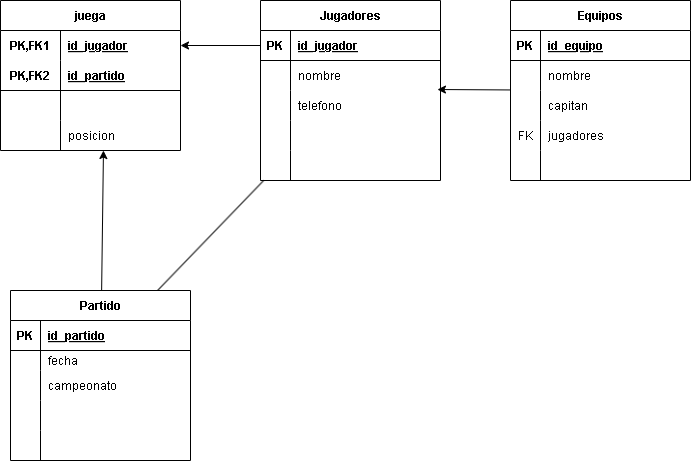

The diagram above was exported from draw.io. Its source (the exported page's mxGraphModel, read from the mxfile embedded in the PNG):
<mxGraphModel dx="756" dy="883" grid="1" gridSize="10" guides="1" tooltips="1" connect="1" arrows="1" fold="1" page="1" pageScale="1" pageWidth="850" pageHeight="1100" math="0" shadow="0">
  <root>
    <mxCell id="0" />
    <mxCell id="1" parent="0" />
    <mxCell id="125" style="edgeStyle=none;html=1;entryX=0.983;entryY=-0.033;entryDx=0;entryDy=0;entryPerimeter=0;" edge="1" parent="1" source="2" target="22">
      <mxGeometry relative="1" as="geometry" />
    </mxCell>
    <mxCell id="2" value="Equipos" style="shape=table;startSize=30;container=1;collapsible=1;childLayout=tableLayout;fixedRows=1;rowLines=0;fontStyle=1;align=center;resizeLast=1;" parent="1" vertex="1">
      <mxGeometry x="770" y="200" width="180" height="180" as="geometry" />
    </mxCell>
    <mxCell id="3" value="" style="shape=tableRow;horizontal=0;startSize=0;swimlaneHead=0;swimlaneBody=0;fillColor=none;collapsible=0;dropTarget=0;points=[[0,0.5],[1,0.5]];portConstraint=eastwest;top=0;left=0;right=0;bottom=1;" parent="2" vertex="1">
      <mxGeometry y="30" width="180" height="30" as="geometry" />
    </mxCell>
    <mxCell id="4" value="PK" style="shape=partialRectangle;connectable=0;fillColor=none;top=0;left=0;bottom=0;right=0;fontStyle=1;overflow=hidden;" parent="3" vertex="1">
      <mxGeometry width="30" height="30" as="geometry">
        <mxRectangle width="30" height="30" as="alternateBounds" />
      </mxGeometry>
    </mxCell>
    <mxCell id="5" value="id_equipo" style="shape=partialRectangle;connectable=0;fillColor=none;top=0;left=0;bottom=0;right=0;align=left;spacingLeft=6;fontStyle=5;overflow=hidden;" parent="3" vertex="1">
      <mxGeometry x="30" width="150" height="30" as="geometry">
        <mxRectangle width="150" height="30" as="alternateBounds" />
      </mxGeometry>
    </mxCell>
    <mxCell id="6" value="" style="shape=tableRow;horizontal=0;startSize=0;swimlaneHead=0;swimlaneBody=0;fillColor=none;collapsible=0;dropTarget=0;points=[[0,0.5],[1,0.5]];portConstraint=eastwest;top=0;left=0;right=0;bottom=0;" parent="2" vertex="1">
      <mxGeometry y="60" width="180" height="30" as="geometry" />
    </mxCell>
    <mxCell id="7" value="" style="shape=partialRectangle;connectable=0;fillColor=none;top=0;left=0;bottom=0;right=0;editable=1;overflow=hidden;" parent="6" vertex="1">
      <mxGeometry width="30" height="30" as="geometry">
        <mxRectangle width="30" height="30" as="alternateBounds" />
      </mxGeometry>
    </mxCell>
    <mxCell id="8" value="nombre" style="shape=partialRectangle;connectable=0;fillColor=none;top=0;left=0;bottom=0;right=0;align=left;spacingLeft=6;overflow=hidden;" parent="6" vertex="1">
      <mxGeometry x="30" width="150" height="30" as="geometry">
        <mxRectangle width="150" height="30" as="alternateBounds" />
      </mxGeometry>
    </mxCell>
    <mxCell id="9" value="" style="shape=tableRow;horizontal=0;startSize=0;swimlaneHead=0;swimlaneBody=0;fillColor=none;collapsible=0;dropTarget=0;points=[[0,0.5],[1,0.5]];portConstraint=eastwest;top=0;left=0;right=0;bottom=0;" parent="2" vertex="1">
      <mxGeometry y="90" width="180" height="30" as="geometry" />
    </mxCell>
    <mxCell id="10" value="" style="shape=partialRectangle;connectable=0;fillColor=none;top=0;left=0;bottom=0;right=0;editable=1;overflow=hidden;" parent="9" vertex="1">
      <mxGeometry width="30" height="30" as="geometry">
        <mxRectangle width="30" height="30" as="alternateBounds" />
      </mxGeometry>
    </mxCell>
    <mxCell id="11" value="capitan" style="shape=partialRectangle;connectable=0;fillColor=none;top=0;left=0;bottom=0;right=0;align=left;spacingLeft=6;overflow=hidden;" parent="9" vertex="1">
      <mxGeometry x="30" width="150" height="30" as="geometry">
        <mxRectangle width="150" height="30" as="alternateBounds" />
      </mxGeometry>
    </mxCell>
    <mxCell id="12" value="" style="shape=tableRow;horizontal=0;startSize=0;swimlaneHead=0;swimlaneBody=0;fillColor=none;collapsible=0;dropTarget=0;points=[[0,0.5],[1,0.5]];portConstraint=eastwest;top=0;left=0;right=0;bottom=0;" parent="2" vertex="1">
      <mxGeometry y="120" width="180" height="30" as="geometry" />
    </mxCell>
    <mxCell id="13" value="FK" style="shape=partialRectangle;connectable=0;fillColor=none;top=0;left=0;bottom=0;right=0;editable=1;overflow=hidden;" parent="12" vertex="1">
      <mxGeometry width="30" height="30" as="geometry">
        <mxRectangle width="30" height="30" as="alternateBounds" />
      </mxGeometry>
    </mxCell>
    <mxCell id="14" value="jugadores" style="shape=partialRectangle;connectable=0;fillColor=none;top=0;left=0;bottom=0;right=0;align=left;spacingLeft=6;overflow=hidden;" parent="12" vertex="1">
      <mxGeometry x="30" width="150" height="30" as="geometry">
        <mxRectangle width="150" height="30" as="alternateBounds" />
      </mxGeometry>
    </mxCell>
    <mxCell id="54" value="" style="shape=tableRow;horizontal=0;startSize=0;swimlaneHead=0;swimlaneBody=0;fillColor=none;collapsible=0;dropTarget=0;points=[[0,0.5],[1,0.5]];portConstraint=eastwest;top=0;left=0;right=0;bottom=0;" parent="2" vertex="1">
      <mxGeometry y="150" width="180" height="30" as="geometry" />
    </mxCell>
    <mxCell id="55" value="" style="shape=partialRectangle;connectable=0;fillColor=none;top=0;left=0;bottom=0;right=0;editable=1;overflow=hidden;" parent="54" vertex="1">
      <mxGeometry width="30" height="30" as="geometry">
        <mxRectangle width="30" height="30" as="alternateBounds" />
      </mxGeometry>
    </mxCell>
    <mxCell id="56" value="" style="shape=partialRectangle;connectable=0;fillColor=none;top=0;left=0;bottom=0;right=0;align=left;spacingLeft=6;overflow=hidden;" parent="54" vertex="1">
      <mxGeometry x="30" width="150" height="30" as="geometry">
        <mxRectangle width="150" height="30" as="alternateBounds" />
      </mxGeometry>
    </mxCell>
    <mxCell id="85" style="edgeStyle=none;html=1;entryX=0.817;entryY=0;entryDx=0;entryDy=0;entryPerimeter=0;endArrow=none;endFill=0;" parent="1" source="15" target="41" edge="1">
      <mxGeometry relative="1" as="geometry">
        <mxPoint x="560" y="430" as="targetPoint" />
      </mxGeometry>
    </mxCell>
    <mxCell id="124" style="edgeStyle=none;html=1;entryX=1;entryY=0.5;entryDx=0;entryDy=0;exitX=0;exitY=0.5;exitDx=0;exitDy=0;" edge="1" parent="1" source="16" target="29">
      <mxGeometry relative="1" as="geometry" />
    </mxCell>
    <mxCell id="15" value="Jugadores" style="shape=table;startSize=30;container=1;collapsible=1;childLayout=tableLayout;fixedRows=1;rowLines=0;fontStyle=1;align=center;resizeLast=1;" parent="1" vertex="1">
      <mxGeometry x="520" y="200" width="180" height="180" as="geometry" />
    </mxCell>
    <mxCell id="16" value="" style="shape=tableRow;horizontal=0;startSize=0;swimlaneHead=0;swimlaneBody=0;fillColor=none;collapsible=0;dropTarget=0;points=[[0,0.5],[1,0.5]];portConstraint=eastwest;top=0;left=0;right=0;bottom=1;" parent="15" vertex="1">
      <mxGeometry y="30" width="180" height="30" as="geometry" />
    </mxCell>
    <mxCell id="17" value="PK" style="shape=partialRectangle;connectable=0;fillColor=none;top=0;left=0;bottom=0;right=0;fontStyle=1;overflow=hidden;" parent="16" vertex="1">
      <mxGeometry width="30" height="30" as="geometry">
        <mxRectangle width="30" height="30" as="alternateBounds" />
      </mxGeometry>
    </mxCell>
    <mxCell id="18" value="id_jugador" style="shape=partialRectangle;connectable=0;fillColor=none;top=0;left=0;bottom=0;right=0;align=left;spacingLeft=6;fontStyle=5;overflow=hidden;" parent="16" vertex="1">
      <mxGeometry x="30" width="150" height="30" as="geometry">
        <mxRectangle width="150" height="30" as="alternateBounds" />
      </mxGeometry>
    </mxCell>
    <mxCell id="19" value="" style="shape=tableRow;horizontal=0;startSize=0;swimlaneHead=0;swimlaneBody=0;fillColor=none;collapsible=0;dropTarget=0;points=[[0,0.5],[1,0.5]];portConstraint=eastwest;top=0;left=0;right=0;bottom=0;" parent="15" vertex="1">
      <mxGeometry y="60" width="180" height="30" as="geometry" />
    </mxCell>
    <mxCell id="20" value="" style="shape=partialRectangle;connectable=0;fillColor=none;top=0;left=0;bottom=0;right=0;editable=1;overflow=hidden;" parent="19" vertex="1">
      <mxGeometry width="30" height="30" as="geometry">
        <mxRectangle width="30" height="30" as="alternateBounds" />
      </mxGeometry>
    </mxCell>
    <mxCell id="21" value="nombre" style="shape=partialRectangle;connectable=0;fillColor=none;top=0;left=0;bottom=0;right=0;align=left;spacingLeft=6;overflow=hidden;" parent="19" vertex="1">
      <mxGeometry x="30" width="150" height="30" as="geometry">
        <mxRectangle width="150" height="30" as="alternateBounds" />
      </mxGeometry>
    </mxCell>
    <mxCell id="22" value="" style="shape=tableRow;horizontal=0;startSize=0;swimlaneHead=0;swimlaneBody=0;fillColor=none;collapsible=0;dropTarget=0;points=[[0,0.5],[1,0.5]];portConstraint=eastwest;top=0;left=0;right=0;bottom=0;" parent="15" vertex="1">
      <mxGeometry y="90" width="180" height="30" as="geometry" />
    </mxCell>
    <mxCell id="23" value="" style="shape=partialRectangle;connectable=0;fillColor=none;top=0;left=0;bottom=0;right=0;editable=1;overflow=hidden;" parent="22" vertex="1">
      <mxGeometry width="30" height="30" as="geometry">
        <mxRectangle width="30" height="30" as="alternateBounds" />
      </mxGeometry>
    </mxCell>
    <mxCell id="24" value="telefono" style="shape=partialRectangle;connectable=0;fillColor=none;top=0;left=0;bottom=0;right=0;align=left;spacingLeft=6;overflow=hidden;" parent="22" vertex="1">
      <mxGeometry x="30" width="150" height="30" as="geometry">
        <mxRectangle width="150" height="30" as="alternateBounds" />
      </mxGeometry>
    </mxCell>
    <mxCell id="25" value="" style="shape=tableRow;horizontal=0;startSize=0;swimlaneHead=0;swimlaneBody=0;fillColor=none;collapsible=0;dropTarget=0;points=[[0,0.5],[1,0.5]];portConstraint=eastwest;top=0;left=0;right=0;bottom=0;" parent="15" vertex="1">
      <mxGeometry y="120" width="180" height="30" as="geometry" />
    </mxCell>
    <mxCell id="26" value="" style="shape=partialRectangle;connectable=0;fillColor=none;top=0;left=0;bottom=0;right=0;editable=1;overflow=hidden;" parent="25" vertex="1">
      <mxGeometry width="30" height="30" as="geometry">
        <mxRectangle width="30" height="30" as="alternateBounds" />
      </mxGeometry>
    </mxCell>
    <mxCell id="27" value="" style="shape=partialRectangle;connectable=0;fillColor=none;top=0;left=0;bottom=0;right=0;align=left;spacingLeft=6;overflow=hidden;" parent="25" vertex="1">
      <mxGeometry x="30" width="150" height="30" as="geometry">
        <mxRectangle width="150" height="30" as="alternateBounds" />
      </mxGeometry>
    </mxCell>
    <mxCell id="57" value="" style="shape=tableRow;horizontal=0;startSize=0;swimlaneHead=0;swimlaneBody=0;fillColor=none;collapsible=0;dropTarget=0;points=[[0,0.5],[1,0.5]];portConstraint=eastwest;top=0;left=0;right=0;bottom=0;" parent="15" vertex="1">
      <mxGeometry y="150" width="180" height="30" as="geometry" />
    </mxCell>
    <mxCell id="58" value="" style="shape=partialRectangle;connectable=0;fillColor=none;top=0;left=0;bottom=0;right=0;editable=1;overflow=hidden;" parent="57" vertex="1">
      <mxGeometry width="30" height="30" as="geometry">
        <mxRectangle width="30" height="30" as="alternateBounds" />
      </mxGeometry>
    </mxCell>
    <mxCell id="59" value="" style="shape=partialRectangle;connectable=0;fillColor=none;top=0;left=0;bottom=0;right=0;align=left;spacingLeft=6;overflow=hidden;" parent="57" vertex="1">
      <mxGeometry x="30" width="150" height="30" as="geometry">
        <mxRectangle width="150" height="30" as="alternateBounds" />
      </mxGeometry>
    </mxCell>
    <mxCell id="28" value="juega" style="shape=table;startSize=30;container=1;collapsible=1;childLayout=tableLayout;fixedRows=1;rowLines=0;fontStyle=1;align=center;resizeLast=1;" parent="1" vertex="1">
      <mxGeometry x="260" y="200" width="180" height="150" as="geometry" />
    </mxCell>
    <mxCell id="29" value="" style="shape=tableRow;horizontal=0;startSize=0;swimlaneHead=0;swimlaneBody=0;fillColor=none;collapsible=0;dropTarget=0;points=[[0,0.5],[1,0.5]];portConstraint=eastwest;top=0;left=0;right=0;bottom=0;" parent="28" vertex="1">
      <mxGeometry y="30" width="180" height="30" as="geometry" />
    </mxCell>
    <mxCell id="30" value="PK,FK1" style="shape=partialRectangle;connectable=0;fillColor=none;top=0;left=0;bottom=0;right=0;fontStyle=1;overflow=hidden;" parent="29" vertex="1">
      <mxGeometry width="60" height="30" as="geometry">
        <mxRectangle width="60" height="30" as="alternateBounds" />
      </mxGeometry>
    </mxCell>
    <mxCell id="31" value="id_jugador" style="shape=partialRectangle;connectable=0;fillColor=none;top=0;left=0;bottom=0;right=0;align=left;spacingLeft=6;fontStyle=5;overflow=hidden;" parent="29" vertex="1">
      <mxGeometry x="60" width="120" height="30" as="geometry">
        <mxRectangle width="120" height="30" as="alternateBounds" />
      </mxGeometry>
    </mxCell>
    <mxCell id="120" value="" style="shape=tableRow;horizontal=0;startSize=0;swimlaneHead=0;swimlaneBody=0;fillColor=none;collapsible=0;dropTarget=0;points=[[0,0.5],[1,0.5]];portConstraint=eastwest;top=0;left=0;right=0;bottom=1;" parent="28" vertex="1">
      <mxGeometry y="60" width="180" height="30" as="geometry" />
    </mxCell>
    <mxCell id="121" value="PK,FK2" style="shape=partialRectangle;connectable=0;fillColor=none;top=0;left=0;bottom=0;right=0;fontStyle=1;overflow=hidden;" parent="120" vertex="1">
      <mxGeometry width="60" height="30" as="geometry">
        <mxRectangle width="60" height="30" as="alternateBounds" />
      </mxGeometry>
    </mxCell>
    <mxCell id="122" value="id_partido" style="shape=partialRectangle;connectable=0;fillColor=none;top=0;left=0;bottom=0;right=0;align=left;spacingLeft=6;fontStyle=5;overflow=hidden;" parent="120" vertex="1">
      <mxGeometry x="60" width="120" height="30" as="geometry">
        <mxRectangle width="120" height="30" as="alternateBounds" />
      </mxGeometry>
    </mxCell>
    <mxCell id="35" value="" style="shape=tableRow;horizontal=0;startSize=0;swimlaneHead=0;swimlaneBody=0;fillColor=none;collapsible=0;dropTarget=0;points=[[0,0.5],[1,0.5]];portConstraint=eastwest;top=0;left=0;right=0;bottom=0;" parent="28" vertex="1">
      <mxGeometry y="90" width="180" height="30" as="geometry" />
    </mxCell>
    <mxCell id="36" value="" style="shape=partialRectangle;connectable=0;fillColor=none;top=0;left=0;bottom=0;right=0;editable=1;overflow=hidden;" parent="35" vertex="1">
      <mxGeometry width="60" height="30" as="geometry">
        <mxRectangle width="60" height="30" as="alternateBounds" />
      </mxGeometry>
    </mxCell>
    <mxCell id="37" value="" style="shape=partialRectangle;connectable=0;fillColor=none;top=0;left=0;bottom=0;right=0;align=left;spacingLeft=6;overflow=hidden;" parent="35" vertex="1">
      <mxGeometry x="60" width="120" height="30" as="geometry">
        <mxRectangle width="120" height="30" as="alternateBounds" />
      </mxGeometry>
    </mxCell>
    <mxCell id="38" value="" style="shape=tableRow;horizontal=0;startSize=0;swimlaneHead=0;swimlaneBody=0;fillColor=none;collapsible=0;dropTarget=0;points=[[0,0.5],[1,0.5]];portConstraint=eastwest;top=0;left=0;right=0;bottom=0;" parent="28" vertex="1">
      <mxGeometry y="120" width="180" height="30" as="geometry" />
    </mxCell>
    <mxCell id="39" value="" style="shape=partialRectangle;connectable=0;fillColor=none;top=0;left=0;bottom=0;right=0;editable=1;overflow=hidden;" parent="38" vertex="1">
      <mxGeometry width="60" height="30" as="geometry">
        <mxRectangle width="60" height="30" as="alternateBounds" />
      </mxGeometry>
    </mxCell>
    <mxCell id="40" value="posicion" style="shape=partialRectangle;connectable=0;fillColor=none;top=0;left=0;bottom=0;right=0;align=left;spacingLeft=6;overflow=hidden;" parent="38" vertex="1">
      <mxGeometry x="60" width="120" height="30" as="geometry">
        <mxRectangle width="120" height="30" as="alternateBounds" />
      </mxGeometry>
    </mxCell>
    <mxCell id="127" style="edgeStyle=none;html=1;entryX=0.572;entryY=1;entryDx=0;entryDy=0;entryPerimeter=0;" edge="1" parent="1" source="41" target="38">
      <mxGeometry relative="1" as="geometry" />
    </mxCell>
    <mxCell id="41" value="Partido" style="shape=table;startSize=30;container=1;collapsible=1;childLayout=tableLayout;fixedRows=1;rowLines=0;fontStyle=1;align=center;resizeLast=1;" parent="1" vertex="1">
      <mxGeometry x="270" y="490" width="180" height="170" as="geometry" />
    </mxCell>
    <mxCell id="42" value="" style="shape=tableRow;horizontal=0;startSize=0;swimlaneHead=0;swimlaneBody=0;fillColor=none;collapsible=0;dropTarget=0;points=[[0,0.5],[1,0.5]];portConstraint=eastwest;top=0;left=0;right=0;bottom=1;" parent="41" vertex="1">
      <mxGeometry y="30" width="180" height="30" as="geometry" />
    </mxCell>
    <mxCell id="43" value="PK" style="shape=partialRectangle;connectable=0;fillColor=none;top=0;left=0;bottom=0;right=0;fontStyle=1;overflow=hidden;" parent="42" vertex="1">
      <mxGeometry width="30" height="30" as="geometry">
        <mxRectangle width="30" height="30" as="alternateBounds" />
      </mxGeometry>
    </mxCell>
    <mxCell id="44" value="id_partido" style="shape=partialRectangle;connectable=0;fillColor=none;top=0;left=0;bottom=0;right=0;align=left;spacingLeft=6;fontStyle=5;overflow=hidden;" parent="42" vertex="1">
      <mxGeometry x="30" width="150" height="30" as="geometry">
        <mxRectangle width="150" height="30" as="alternateBounds" />
      </mxGeometry>
    </mxCell>
    <mxCell id="45" value="" style="shape=tableRow;horizontal=0;startSize=0;swimlaneHead=0;swimlaneBody=0;fillColor=none;collapsible=0;dropTarget=0;points=[[0,0.5],[1,0.5]];portConstraint=eastwest;top=0;left=0;right=0;bottom=0;" parent="41" vertex="1">
      <mxGeometry y="60" width="180" height="20" as="geometry" />
    </mxCell>
    <mxCell id="46" value="" style="shape=partialRectangle;connectable=0;fillColor=none;top=0;left=0;bottom=0;right=0;editable=1;overflow=hidden;" parent="45" vertex="1">
      <mxGeometry width="30" height="20" as="geometry">
        <mxRectangle width="30" height="20" as="alternateBounds" />
      </mxGeometry>
    </mxCell>
    <mxCell id="47" value="fecha" style="shape=partialRectangle;connectable=0;fillColor=none;top=0;left=0;bottom=0;right=0;align=left;spacingLeft=6;overflow=hidden;" parent="45" vertex="1">
      <mxGeometry x="30" width="150" height="20" as="geometry">
        <mxRectangle width="150" height="20" as="alternateBounds" />
      </mxGeometry>
    </mxCell>
    <mxCell id="48" value="" style="shape=tableRow;horizontal=0;startSize=0;swimlaneHead=0;swimlaneBody=0;fillColor=none;collapsible=0;dropTarget=0;points=[[0,0.5],[1,0.5]];portConstraint=eastwest;top=0;left=0;right=0;bottom=0;" parent="41" vertex="1">
      <mxGeometry y="80" width="180" height="30" as="geometry" />
    </mxCell>
    <mxCell id="49" value="" style="shape=partialRectangle;connectable=0;fillColor=none;top=0;left=0;bottom=0;right=0;editable=1;overflow=hidden;" parent="48" vertex="1">
      <mxGeometry width="30" height="30" as="geometry">
        <mxRectangle width="30" height="30" as="alternateBounds" />
      </mxGeometry>
    </mxCell>
    <mxCell id="50" value="campeonato" style="shape=partialRectangle;connectable=0;fillColor=none;top=0;left=0;bottom=0;right=0;align=left;spacingLeft=6;overflow=hidden;" parent="48" vertex="1">
      <mxGeometry x="30" width="150" height="30" as="geometry">
        <mxRectangle width="150" height="30" as="alternateBounds" />
      </mxGeometry>
    </mxCell>
    <mxCell id="51" value="" style="shape=tableRow;horizontal=0;startSize=0;swimlaneHead=0;swimlaneBody=0;fillColor=none;collapsible=0;dropTarget=0;points=[[0,0.5],[1,0.5]];portConstraint=eastwest;top=0;left=0;right=0;bottom=0;" parent="41" vertex="1">
      <mxGeometry y="110" width="180" height="30" as="geometry" />
    </mxCell>
    <mxCell id="52" value="" style="shape=partialRectangle;connectable=0;fillColor=none;top=0;left=0;bottom=0;right=0;editable=1;overflow=hidden;" parent="51" vertex="1">
      <mxGeometry width="30" height="30" as="geometry">
        <mxRectangle width="30" height="30" as="alternateBounds" />
      </mxGeometry>
    </mxCell>
    <mxCell id="53" value="" style="shape=partialRectangle;connectable=0;fillColor=none;top=0;left=0;bottom=0;right=0;align=left;spacingLeft=6;overflow=hidden;" parent="51" vertex="1">
      <mxGeometry x="30" width="150" height="30" as="geometry">
        <mxRectangle width="150" height="30" as="alternateBounds" />
      </mxGeometry>
    </mxCell>
    <mxCell id="60" value="" style="shape=tableRow;horizontal=0;startSize=0;swimlaneHead=0;swimlaneBody=0;fillColor=none;collapsible=0;dropTarget=0;points=[[0,0.5],[1,0.5]];portConstraint=eastwest;top=0;left=0;right=0;bottom=0;" parent="41" vertex="1">
      <mxGeometry y="140" width="180" height="30" as="geometry" />
    </mxCell>
    <mxCell id="61" value="" style="shape=partialRectangle;connectable=0;fillColor=none;top=0;left=0;bottom=0;right=0;editable=1;overflow=hidden;" parent="60" vertex="1">
      <mxGeometry width="30" height="30" as="geometry">
        <mxRectangle width="30" height="30" as="alternateBounds" />
      </mxGeometry>
    </mxCell>
    <mxCell id="62" value="" style="shape=partialRectangle;connectable=0;fillColor=none;top=0;left=0;bottom=0;right=0;align=left;spacingLeft=6;overflow=hidden;" parent="60" vertex="1">
      <mxGeometry x="30" width="150" height="30" as="geometry">
        <mxRectangle width="150" height="30" as="alternateBounds" />
      </mxGeometry>
    </mxCell>
  </root>
</mxGraphModel>